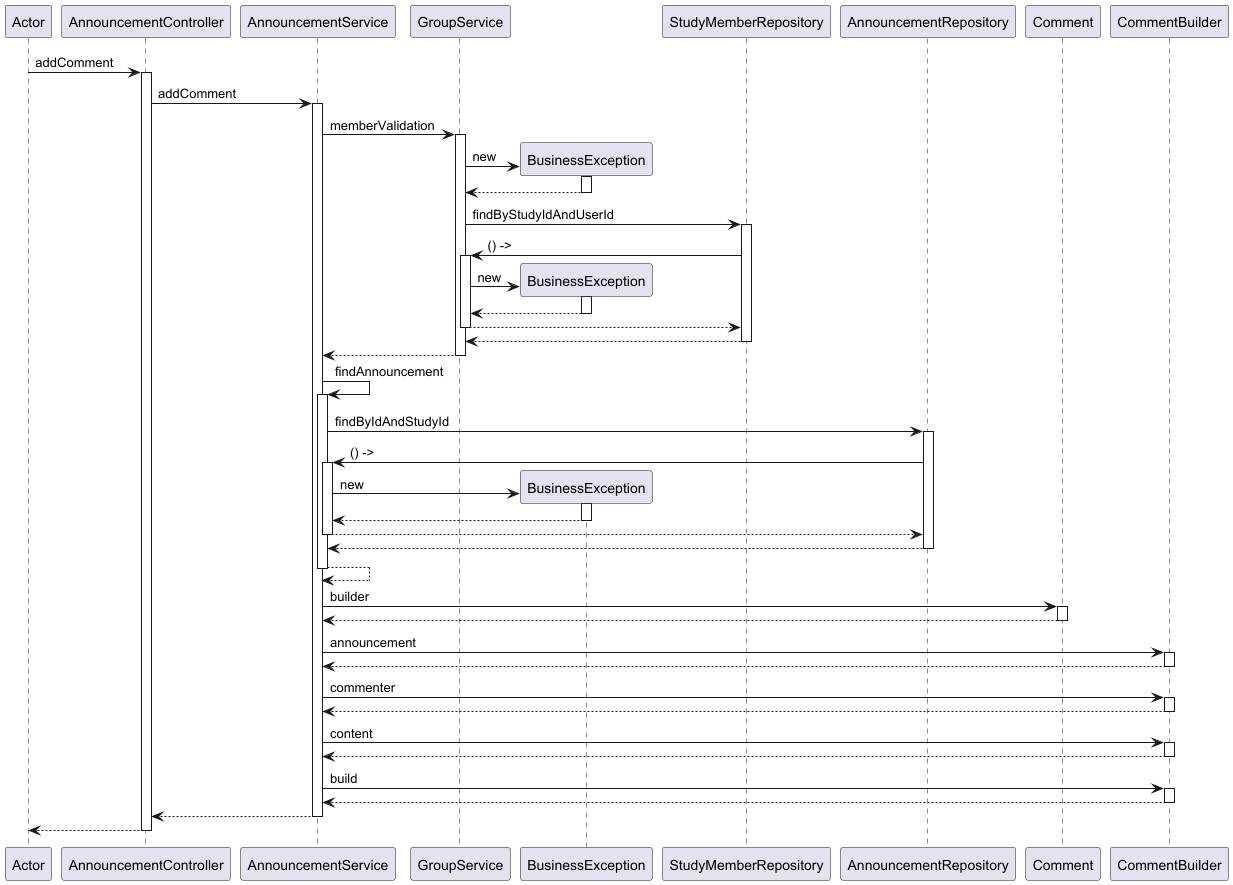

The diagram above was rendered by PlantUML. Its source (embedded in the PNG):
@startuml
participant Actor
Actor -> AnnouncementController : addComment
activate AnnouncementController
AnnouncementController -> AnnouncementService : addComment
activate AnnouncementService
AnnouncementService -> GroupService : memberValidation
activate GroupService
create BusinessException
GroupService -> BusinessException : new
activate BusinessException
BusinessException --> GroupService
deactivate BusinessException
GroupService -> StudyMemberRepository : findByStudyIdAndUserId
activate StudyMemberRepository
StudyMemberRepository -> GroupService : () ->
activate GroupService
create BusinessException
GroupService -> BusinessException : new
activate BusinessException
BusinessException --> GroupService
deactivate BusinessException
GroupService --> StudyMemberRepository
deactivate GroupService
StudyMemberRepository --> GroupService
deactivate StudyMemberRepository
GroupService --> AnnouncementService
deactivate GroupService
AnnouncementService -> AnnouncementService : findAnnouncement
activate AnnouncementService
AnnouncementService -> AnnouncementRepository : findByIdAndStudyId
activate AnnouncementRepository
AnnouncementRepository -> AnnouncementService : () ->
activate AnnouncementService
create BusinessException
AnnouncementService -> BusinessException : new
activate BusinessException
BusinessException --> AnnouncementService
deactivate BusinessException
AnnouncementService --> AnnouncementRepository
deactivate AnnouncementService
AnnouncementRepository --> AnnouncementService
deactivate AnnouncementRepository
AnnouncementService --> AnnouncementService
deactivate AnnouncementService
AnnouncementService -> Comment : builder
activate Comment
Comment --> AnnouncementService
deactivate Comment
AnnouncementService -> CommentBuilder : announcement
activate CommentBuilder
CommentBuilder --> AnnouncementService
deactivate CommentBuilder
AnnouncementService -> CommentBuilder : commenter
activate CommentBuilder
CommentBuilder --> AnnouncementService
deactivate CommentBuilder
AnnouncementService -> CommentBuilder : content
activate CommentBuilder
CommentBuilder --> AnnouncementService
deactivate CommentBuilder
AnnouncementService -> CommentBuilder : build
activate CommentBuilder
CommentBuilder --> AnnouncementService
deactivate CommentBuilder
AnnouncementService --> AnnouncementController
deactivate AnnouncementService
return
@enduml